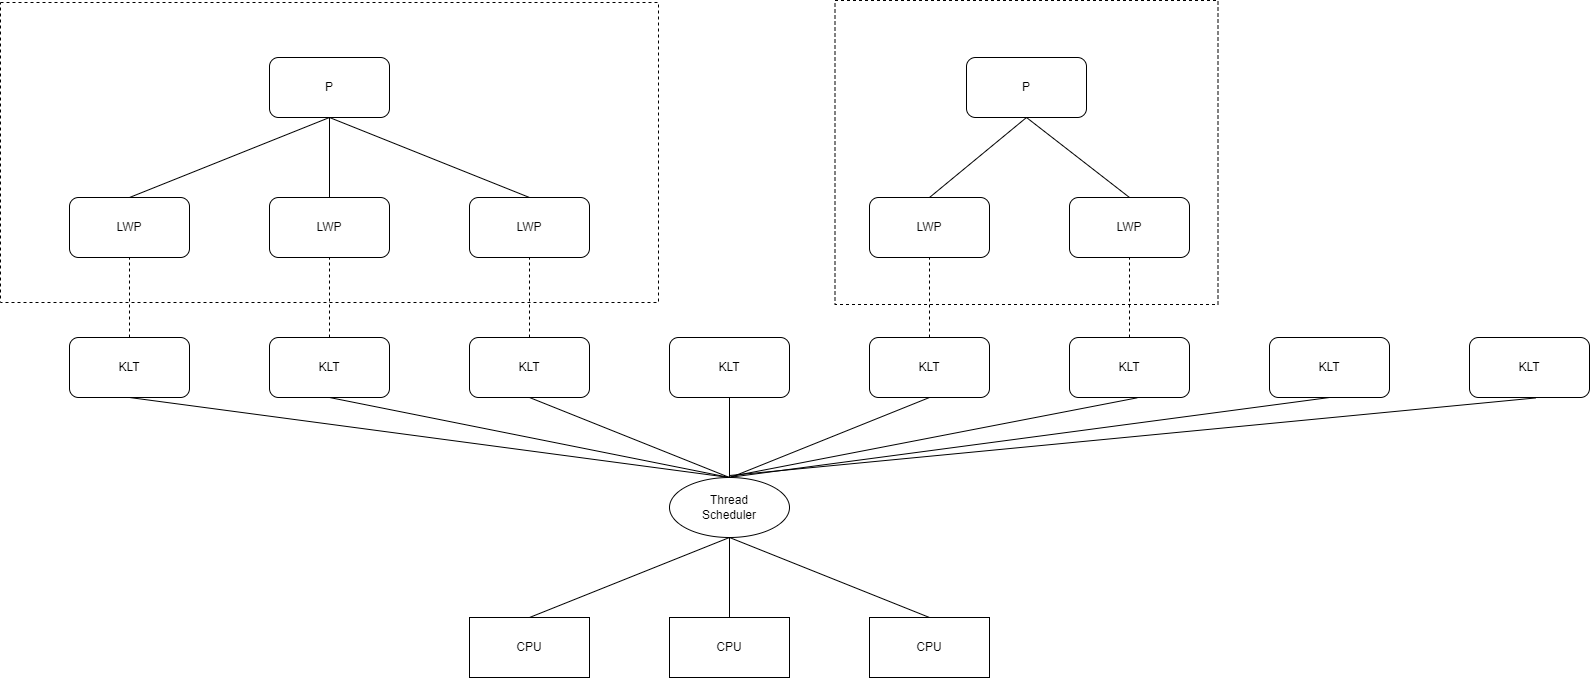

The diagram above was exported from draw.io. Its source (the exported page's mxGraphModel, read from the mxfile embedded in the PNG):
<mxGraphModel dx="2360" dy="3649" grid="0" gridSize="10" guides="1" tooltips="1" connect="1" arrows="1" fold="1" page="1" pageScale="1" pageWidth="827" pageHeight="1169" math="0" shadow="0">
  <root>
    <mxCell id="0" />
    <mxCell id="1" parent="0" />
    <mxCell id="AemBEB1F1wmRUkCiKB_n-1" value="CPU" style="rounded=0;whiteSpace=wrap;html=1;" vertex="1" parent="1">
      <mxGeometry x="181" y="353" width="120" height="60" as="geometry" />
    </mxCell>
    <mxCell id="AemBEB1F1wmRUkCiKB_n-8" value="" style="edgeStyle=orthogonalEdgeStyle;rounded=0;orthogonalLoop=1;jettySize=auto;html=1;endArrow=none;endFill=0;" edge="1" parent="1" source="AemBEB1F1wmRUkCiKB_n-2" target="AemBEB1F1wmRUkCiKB_n-7">
      <mxGeometry relative="1" as="geometry" />
    </mxCell>
    <mxCell id="AemBEB1F1wmRUkCiKB_n-2" value="CPU" style="rounded=0;whiteSpace=wrap;html=1;" vertex="1" parent="1">
      <mxGeometry x="381" y="353" width="120" height="60" as="geometry" />
    </mxCell>
    <mxCell id="AemBEB1F1wmRUkCiKB_n-4" value="CPU" style="rounded=0;whiteSpace=wrap;html=1;" vertex="1" parent="1">
      <mxGeometry x="581" y="353" width="120" height="60" as="geometry" />
    </mxCell>
    <mxCell id="AemBEB1F1wmRUkCiKB_n-18" value="" style="edgeStyle=orthogonalEdgeStyle;rounded=0;orthogonalLoop=1;jettySize=auto;html=1;endArrow=none;endFill=0;" edge="1" parent="1" source="AemBEB1F1wmRUkCiKB_n-7">
      <mxGeometry relative="1" as="geometry">
        <mxPoint x="441" y="133" as="targetPoint" />
      </mxGeometry>
    </mxCell>
    <mxCell id="AemBEB1F1wmRUkCiKB_n-7" value="Thread&lt;br&gt;Scheduler" style="ellipse;whiteSpace=wrap;html=1;rounded=0;" vertex="1" parent="1">
      <mxGeometry x="381" y="213" width="120" height="60" as="geometry" />
    </mxCell>
    <mxCell id="AemBEB1F1wmRUkCiKB_n-10" value="" style="endArrow=none;html=1;rounded=0;exitX=0.5;exitY=0;exitDx=0;exitDy=0;entryX=0.5;entryY=1;entryDx=0;entryDy=0;" edge="1" parent="1" source="AemBEB1F1wmRUkCiKB_n-1" target="AemBEB1F1wmRUkCiKB_n-7">
      <mxGeometry width="50" height="50" relative="1" as="geometry">
        <mxPoint x="352" y="401" as="sourcePoint" />
        <mxPoint x="402" y="351" as="targetPoint" />
      </mxGeometry>
    </mxCell>
    <mxCell id="AemBEB1F1wmRUkCiKB_n-11" value="" style="endArrow=none;html=1;rounded=0;entryX=0.5;entryY=1;entryDx=0;entryDy=0;exitX=0.5;exitY=0;exitDx=0;exitDy=0;" edge="1" parent="1" source="AemBEB1F1wmRUkCiKB_n-4" target="AemBEB1F1wmRUkCiKB_n-7">
      <mxGeometry width="50" height="50" relative="1" as="geometry">
        <mxPoint x="536" y="319" as="sourcePoint" />
        <mxPoint x="586" y="269" as="targetPoint" />
      </mxGeometry>
    </mxCell>
    <mxCell id="AemBEB1F1wmRUkCiKB_n-19" value="KLT" style="rounded=1;whiteSpace=wrap;html=1;" vertex="1" parent="1">
      <mxGeometry x="381" y="73" width="120" height="60" as="geometry" />
    </mxCell>
    <mxCell id="AemBEB1F1wmRUkCiKB_n-40" value="" style="edgeStyle=orthogonalEdgeStyle;rounded=0;orthogonalLoop=1;jettySize=auto;html=1;endArrow=none;endFill=0;dashed=1;" edge="1" parent="1" source="AemBEB1F1wmRUkCiKB_n-20" target="AemBEB1F1wmRUkCiKB_n-39">
      <mxGeometry relative="1" as="geometry" />
    </mxCell>
    <mxCell id="AemBEB1F1wmRUkCiKB_n-20" value="KLT" style="whiteSpace=wrap;html=1;rounded=1;" vertex="1" parent="1">
      <mxGeometry x="181" y="73" width="120" height="60" as="geometry" />
    </mxCell>
    <mxCell id="AemBEB1F1wmRUkCiKB_n-38" value="" style="edgeStyle=orthogonalEdgeStyle;rounded=0;orthogonalLoop=1;jettySize=auto;html=1;endArrow=none;endFill=0;dashed=1;" edge="1" parent="1" source="AemBEB1F1wmRUkCiKB_n-22" target="AemBEB1F1wmRUkCiKB_n-37">
      <mxGeometry relative="1" as="geometry" />
    </mxCell>
    <mxCell id="AemBEB1F1wmRUkCiKB_n-22" value="KLT" style="whiteSpace=wrap;html=1;rounded=1;" vertex="1" parent="1">
      <mxGeometry x="-19" y="73" width="120" height="60" as="geometry" />
    </mxCell>
    <mxCell id="AemBEB1F1wmRUkCiKB_n-35" value="" style="edgeStyle=orthogonalEdgeStyle;rounded=0;orthogonalLoop=1;jettySize=auto;html=1;endArrow=none;endFill=0;dashed=1;" edge="1" parent="1" source="AemBEB1F1wmRUkCiKB_n-24" target="AemBEB1F1wmRUkCiKB_n-34">
      <mxGeometry relative="1" as="geometry" />
    </mxCell>
    <mxCell id="AemBEB1F1wmRUkCiKB_n-24" value="KLT" style="whiteSpace=wrap;html=1;rounded=1;" vertex="1" parent="1">
      <mxGeometry x="-219" y="73" width="120" height="60" as="geometry" />
    </mxCell>
    <mxCell id="AemBEB1F1wmRUkCiKB_n-42" value="" style="edgeStyle=orthogonalEdgeStyle;rounded=0;orthogonalLoop=1;jettySize=auto;html=1;endArrow=none;endFill=0;dashed=1;" edge="1" parent="1" source="AemBEB1F1wmRUkCiKB_n-26" target="AemBEB1F1wmRUkCiKB_n-41">
      <mxGeometry relative="1" as="geometry" />
    </mxCell>
    <mxCell id="AemBEB1F1wmRUkCiKB_n-26" value="KLT" style="whiteSpace=wrap;html=1;rounded=1;" vertex="1" parent="1">
      <mxGeometry x="581" y="73" width="120" height="60" as="geometry" />
    </mxCell>
    <mxCell id="AemBEB1F1wmRUkCiKB_n-44" value="" style="edgeStyle=orthogonalEdgeStyle;rounded=0;orthogonalLoop=1;jettySize=auto;html=1;endArrow=none;endFill=0;dashed=1;" edge="1" parent="1" source="AemBEB1F1wmRUkCiKB_n-28" target="AemBEB1F1wmRUkCiKB_n-43">
      <mxGeometry relative="1" as="geometry" />
    </mxCell>
    <mxCell id="AemBEB1F1wmRUkCiKB_n-28" value="KLT" style="whiteSpace=wrap;html=1;rounded=1;" vertex="1" parent="1">
      <mxGeometry x="781" y="73" width="120" height="60" as="geometry" />
    </mxCell>
    <mxCell id="AemBEB1F1wmRUkCiKB_n-30" value="KLT" style="whiteSpace=wrap;html=1;rounded=1;" vertex="1" parent="1">
      <mxGeometry x="981" y="73" width="120" height="60" as="geometry" />
    </mxCell>
    <mxCell id="AemBEB1F1wmRUkCiKB_n-32" value="KLT" style="whiteSpace=wrap;html=1;rounded=1;" vertex="1" parent="1">
      <mxGeometry x="1181" y="73" width="120" height="60" as="geometry" />
    </mxCell>
    <mxCell id="AemBEB1F1wmRUkCiKB_n-34" value="LWP" style="whiteSpace=wrap;html=1;rounded=1;" vertex="1" parent="1">
      <mxGeometry x="-219" y="-67" width="120" height="60" as="geometry" />
    </mxCell>
    <mxCell id="AemBEB1F1wmRUkCiKB_n-51" value="" style="edgeStyle=orthogonalEdgeStyle;rounded=0;orthogonalLoop=1;jettySize=auto;html=1;endArrow=none;endFill=0;" edge="1" parent="1" source="AemBEB1F1wmRUkCiKB_n-37" target="AemBEB1F1wmRUkCiKB_n-50">
      <mxGeometry relative="1" as="geometry" />
    </mxCell>
    <mxCell id="AemBEB1F1wmRUkCiKB_n-37" value="LWP" style="whiteSpace=wrap;html=1;rounded=1;" vertex="1" parent="1">
      <mxGeometry x="-19" y="-67" width="120" height="60" as="geometry" />
    </mxCell>
    <mxCell id="AemBEB1F1wmRUkCiKB_n-39" value="LWP" style="whiteSpace=wrap;html=1;rounded=1;" vertex="1" parent="1">
      <mxGeometry x="181" y="-67" width="120" height="60" as="geometry" />
    </mxCell>
    <mxCell id="AemBEB1F1wmRUkCiKB_n-41" value="LWP" style="whiteSpace=wrap;html=1;rounded=1;" vertex="1" parent="1">
      <mxGeometry x="581" y="-67" width="120" height="60" as="geometry" />
    </mxCell>
    <mxCell id="AemBEB1F1wmRUkCiKB_n-43" value="LWP" style="whiteSpace=wrap;html=1;rounded=1;" vertex="1" parent="1">
      <mxGeometry x="781" y="-67" width="120" height="60" as="geometry" />
    </mxCell>
    <mxCell id="AemBEB1F1wmRUkCiKB_n-48" value="P" style="rounded=1;whiteSpace=wrap;html=1;" vertex="1" parent="1">
      <mxGeometry x="678" y="-207" width="120" height="60" as="geometry" />
    </mxCell>
    <mxCell id="AemBEB1F1wmRUkCiKB_n-49" value="" style="endArrow=none;html=1;rounded=0;entryX=0.5;entryY=1;entryDx=0;entryDy=0;exitX=0.5;exitY=0;exitDx=0;exitDy=0;" edge="1" parent="1" source="AemBEB1F1wmRUkCiKB_n-34" target="AemBEB1F1wmRUkCiKB_n-50">
      <mxGeometry width="50" height="50" relative="1" as="geometry">
        <mxPoint x="-212" y="5" as="sourcePoint" />
        <mxPoint x="-36" y="-188" as="targetPoint" />
      </mxGeometry>
    </mxCell>
    <mxCell id="AemBEB1F1wmRUkCiKB_n-50" value="P" style="whiteSpace=wrap;html=1;rounded=1;" vertex="1" parent="1">
      <mxGeometry x="-19" y="-207" width="120" height="60" as="geometry" />
    </mxCell>
    <mxCell id="AemBEB1F1wmRUkCiKB_n-52" value="" style="endArrow=none;html=1;rounded=0;entryX=0.5;entryY=1;entryDx=0;entryDy=0;exitX=0.5;exitY=0;exitDx=0;exitDy=0;" edge="1" parent="1" source="AemBEB1F1wmRUkCiKB_n-39" target="AemBEB1F1wmRUkCiKB_n-50">
      <mxGeometry width="50" height="50" relative="1" as="geometry">
        <mxPoint x="91" y="5" as="sourcePoint" />
        <mxPoint x="141" y="-45" as="targetPoint" />
      </mxGeometry>
    </mxCell>
    <mxCell id="AemBEB1F1wmRUkCiKB_n-53" value="" style="rounded=0;whiteSpace=wrap;html=1;fillColor=none;dashed=1;" vertex="1" parent="1">
      <mxGeometry x="-288" y="-262" width="658" height="300" as="geometry" />
    </mxCell>
    <mxCell id="AemBEB1F1wmRUkCiKB_n-54" value="" style="endArrow=none;html=1;rounded=0;entryX=0.5;entryY=1;entryDx=0;entryDy=0;exitX=0.5;exitY=0;exitDx=0;exitDy=0;" edge="1" parent="1" source="AemBEB1F1wmRUkCiKB_n-7" target="AemBEB1F1wmRUkCiKB_n-24">
      <mxGeometry width="50" height="50" relative="1" as="geometry">
        <mxPoint x="281" y="234" as="sourcePoint" />
        <mxPoint x="331" y="184" as="targetPoint" />
      </mxGeometry>
    </mxCell>
    <mxCell id="AemBEB1F1wmRUkCiKB_n-55" value="" style="endArrow=none;html=1;rounded=0;entryX=0.5;entryY=1;entryDx=0;entryDy=0;exitX=0.5;exitY=0;exitDx=0;exitDy=0;" edge="1" parent="1" source="AemBEB1F1wmRUkCiKB_n-7" target="AemBEB1F1wmRUkCiKB_n-22">
      <mxGeometry width="50" height="50" relative="1" as="geometry">
        <mxPoint x="451" y="223" as="sourcePoint" />
        <mxPoint x="-149" y="143" as="targetPoint" />
      </mxGeometry>
    </mxCell>
    <mxCell id="AemBEB1F1wmRUkCiKB_n-56" value="" style="endArrow=none;html=1;rounded=0;entryX=0.5;entryY=1;entryDx=0;entryDy=0;exitX=0.5;exitY=0;exitDx=0;exitDy=0;" edge="1" parent="1" source="AemBEB1F1wmRUkCiKB_n-7" target="AemBEB1F1wmRUkCiKB_n-20">
      <mxGeometry width="50" height="50" relative="1" as="geometry">
        <mxPoint x="461" y="233" as="sourcePoint" />
        <mxPoint x="-139" y="153" as="targetPoint" />
      </mxGeometry>
    </mxCell>
    <mxCell id="AemBEB1F1wmRUkCiKB_n-57" value="" style="endArrow=none;html=1;rounded=0;entryX=0.5;entryY=1;entryDx=0;entryDy=0;" edge="1" parent="1" target="AemBEB1F1wmRUkCiKB_n-26">
      <mxGeometry width="50" height="50" relative="1" as="geometry">
        <mxPoint x="442" y="213" as="sourcePoint" />
        <mxPoint x="-129" y="163" as="targetPoint" />
      </mxGeometry>
    </mxCell>
    <mxCell id="AemBEB1F1wmRUkCiKB_n-58" value="" style="endArrow=none;html=1;rounded=0;entryX=0.563;entryY=1.006;entryDx=0;entryDy=0;entryPerimeter=0;" edge="1" parent="1" target="AemBEB1F1wmRUkCiKB_n-28">
      <mxGeometry width="50" height="50" relative="1" as="geometry">
        <mxPoint x="442" y="212" as="sourcePoint" />
        <mxPoint x="651" y="143" as="targetPoint" />
      </mxGeometry>
    </mxCell>
    <mxCell id="AemBEB1F1wmRUkCiKB_n-59" value="" style="endArrow=none;html=1;rounded=0;entryX=0.5;entryY=1;entryDx=0;entryDy=0;" edge="1" parent="1" target="AemBEB1F1wmRUkCiKB_n-30">
      <mxGeometry width="50" height="50" relative="1" as="geometry">
        <mxPoint x="440" y="213" as="sourcePoint" />
        <mxPoint x="858.56" y="143.35999999999967" as="targetPoint" />
      </mxGeometry>
    </mxCell>
    <mxCell id="AemBEB1F1wmRUkCiKB_n-60" value="" style="endArrow=none;html=1;rounded=0;entryX=0.553;entryY=1.007;entryDx=0;entryDy=0;entryPerimeter=0;" edge="1" parent="1" target="AemBEB1F1wmRUkCiKB_n-32">
      <mxGeometry width="50" height="50" relative="1" as="geometry">
        <mxPoint x="441" y="211" as="sourcePoint" />
        <mxPoint x="1051" y="143" as="targetPoint" />
      </mxGeometry>
    </mxCell>
    <mxCell id="AemBEB1F1wmRUkCiKB_n-61" value="" style="endArrow=none;html=1;rounded=0;entryX=0.5;entryY=1;entryDx=0;entryDy=0;exitX=0.5;exitY=0;exitDx=0;exitDy=0;" edge="1" parent="1" source="AemBEB1F1wmRUkCiKB_n-41" target="AemBEB1F1wmRUkCiKB_n-48">
      <mxGeometry width="50" height="50" relative="1" as="geometry">
        <mxPoint x="747" y="41" as="sourcePoint" />
        <mxPoint x="797" y="-9" as="targetPoint" />
      </mxGeometry>
    </mxCell>
    <mxCell id="AemBEB1F1wmRUkCiKB_n-62" value="" style="endArrow=none;html=1;rounded=0;entryX=0.5;entryY=1;entryDx=0;entryDy=0;exitX=0.5;exitY=0;exitDx=0;exitDy=0;" edge="1" parent="1" source="AemBEB1F1wmRUkCiKB_n-43" target="AemBEB1F1wmRUkCiKB_n-48">
      <mxGeometry width="50" height="50" relative="1" as="geometry">
        <mxPoint x="651" y="-57" as="sourcePoint" />
        <mxPoint x="748" y="-137" as="targetPoint" />
      </mxGeometry>
    </mxCell>
    <mxCell id="AemBEB1F1wmRUkCiKB_n-63" value="" style="rounded=0;whiteSpace=wrap;html=1;fillColor=none;dashed=1;" vertex="1" parent="1">
      <mxGeometry x="546.5" y="-264" width="383" height="304" as="geometry" />
    </mxCell>
  </root>
</mxGraphModel>